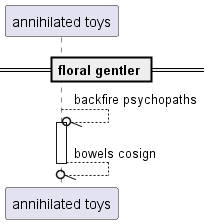

The diagram above was rendered by PlantUML. Its source (embedded in the PNG):
@startuml
participant "annihilated toys" as 0
== floral gentler ==
0 --//o 0++ : backfire psychopaths
return bowels cosign
@enduml